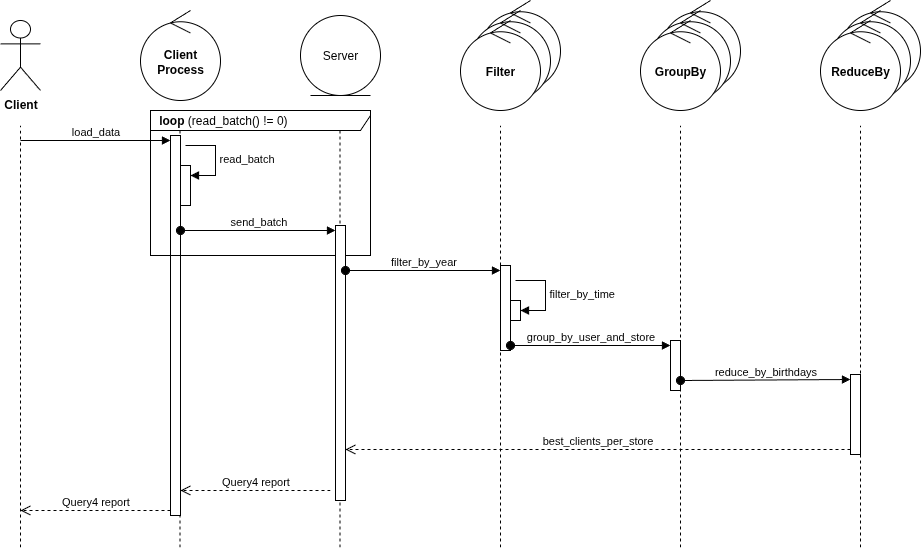

The diagram above was exported from draw.io. Its source (the exported page's mxGraphModel, read from the mxfile embedded in the PNG):
<mxGraphModel dx="911" dy="530" grid="1" gridSize="10" guides="1" tooltips="1" connect="1" arrows="1" fold="1" page="1" pageScale="1" pageWidth="1169" pageHeight="827" math="0" shadow="0">
  <root>
    <mxCell id="0" />
    <mxCell id="1" parent="0" />
    <mxCell id="URIFZxHehraZ4fQjF_ro-1" value="&lt;b&gt;Client&lt;/b&gt;" style="shape=umlActor;verticalLabelPosition=bottom;verticalAlign=top;html=1;" parent="1" vertex="1">
      <mxGeometry x="40" y="60" width="40" height="70" as="geometry" />
    </mxCell>
    <mxCell id="URIFZxHehraZ4fQjF_ro-2" value="&lt;b&gt;Client Process&lt;/b&gt;" style="ellipse;shape=umlControl;whiteSpace=wrap;html=1;" parent="1" vertex="1">
      <mxGeometry x="180" y="50" width="80" height="90" as="geometry" />
    </mxCell>
    <mxCell id="URIFZxHehraZ4fQjF_ro-3" value="Server" style="ellipse;shape=umlEntity;whiteSpace=wrap;html=1;" parent="1" vertex="1">
      <mxGeometry x="340" y="55" width="80" height="80" as="geometry" />
    </mxCell>
    <mxCell id="URIFZxHehraZ4fQjF_ro-4" value="" style="group" parent="1" connectable="0" vertex="1">
      <mxGeometry x="500" y="40" width="100" height="110" as="geometry" />
    </mxCell>
    <mxCell id="URIFZxHehraZ4fQjF_ro-5" value="&lt;b&gt;Client Process&lt;/b&gt;" style="ellipse;shape=umlControl;whiteSpace=wrap;html=1;" parent="URIFZxHehraZ4fQjF_ro-4" vertex="1">
      <mxGeometry x="20" width="80" height="90" as="geometry" />
    </mxCell>
    <mxCell id="URIFZxHehraZ4fQjF_ro-6" value="&lt;b&gt;Client Process&lt;/b&gt;" style="ellipse;shape=umlControl;whiteSpace=wrap;html=1;" parent="URIFZxHehraZ4fQjF_ro-4" vertex="1">
      <mxGeometry x="10" y="10" width="80" height="90" as="geometry" />
    </mxCell>
    <mxCell id="URIFZxHehraZ4fQjF_ro-7" value="&lt;b&gt;Filter&lt;/b&gt;" style="ellipse;shape=umlControl;whiteSpace=wrap;html=1;" parent="URIFZxHehraZ4fQjF_ro-4" vertex="1">
      <mxGeometry y="20" width="80" height="90" as="geometry" />
    </mxCell>
    <mxCell id="URIFZxHehraZ4fQjF_ro-8" value="" style="group" parent="URIFZxHehraZ4fQjF_ro-4" connectable="0" vertex="1">
      <mxGeometry x="180" width="100" height="110" as="geometry" />
    </mxCell>
    <mxCell id="URIFZxHehraZ4fQjF_ro-9" value="&lt;b&gt;Client Process&lt;/b&gt;" style="ellipse;shape=umlControl;whiteSpace=wrap;html=1;" parent="URIFZxHehraZ4fQjF_ro-8" vertex="1">
      <mxGeometry x="20" width="80" height="90" as="geometry" />
    </mxCell>
    <mxCell id="URIFZxHehraZ4fQjF_ro-10" value="&lt;b&gt;Client Process&lt;/b&gt;" style="ellipse;shape=umlControl;whiteSpace=wrap;html=1;" parent="URIFZxHehraZ4fQjF_ro-8" vertex="1">
      <mxGeometry x="10" y="10" width="80" height="90" as="geometry" />
    </mxCell>
    <mxCell id="URIFZxHehraZ4fQjF_ro-11" value="&lt;b&gt;GroupBy&lt;/b&gt;" style="ellipse;shape=umlControl;whiteSpace=wrap;html=1;" parent="URIFZxHehraZ4fQjF_ro-8" vertex="1">
      <mxGeometry y="20" width="80" height="90" as="geometry" />
    </mxCell>
    <mxCell id="URIFZxHehraZ4fQjF_ro-12" value="" style="group" parent="URIFZxHehraZ4fQjF_ro-8" connectable="0" vertex="1">
      <mxGeometry x="180" width="100" height="110" as="geometry" />
    </mxCell>
    <mxCell id="URIFZxHehraZ4fQjF_ro-13" value="&lt;b&gt;Client Process&lt;/b&gt;" style="ellipse;shape=umlControl;whiteSpace=wrap;html=1;" parent="URIFZxHehraZ4fQjF_ro-12" vertex="1">
      <mxGeometry x="20" width="80" height="90" as="geometry" />
    </mxCell>
    <mxCell id="URIFZxHehraZ4fQjF_ro-14" value="&lt;b&gt;Client Process&lt;/b&gt;" style="ellipse;shape=umlControl;whiteSpace=wrap;html=1;" parent="URIFZxHehraZ4fQjF_ro-12" vertex="1">
      <mxGeometry x="10" y="10" width="80" height="90" as="geometry" />
    </mxCell>
    <mxCell id="URIFZxHehraZ4fQjF_ro-15" value="&lt;b&gt;ReduceBy&lt;/b&gt;" style="ellipse;shape=umlControl;whiteSpace=wrap;html=1;" parent="URIFZxHehraZ4fQjF_ro-12" vertex="1">
      <mxGeometry y="20" width="80" height="90" as="geometry" />
    </mxCell>
    <mxCell id="URIFZxHehraZ4fQjF_ro-16" value="" style="endArrow=none;dashed=1;html=1;rounded=0;" parent="1" edge="1">
      <mxGeometry width="50" height="50" relative="1" as="geometry">
        <mxPoint x="60" y="587" as="sourcePoint" />
        <mxPoint x="60" y="165" as="targetPoint" />
      </mxGeometry>
    </mxCell>
    <mxCell id="URIFZxHehraZ4fQjF_ro-17" value="" style="endArrow=none;dashed=1;html=1;rounded=0;" parent="1" edge="1">
      <mxGeometry width="50" height="50" relative="1" as="geometry">
        <mxPoint x="219.5" y="587" as="sourcePoint" />
        <mxPoint x="219.5" y="165" as="targetPoint" />
      </mxGeometry>
    </mxCell>
    <mxCell id="URIFZxHehraZ4fQjF_ro-18" value="" style="endArrow=none;dashed=1;html=1;rounded=0;" parent="1" edge="1">
      <mxGeometry width="50" height="50" relative="1" as="geometry">
        <mxPoint x="379.5" y="587" as="sourcePoint" />
        <mxPoint x="379.5" y="165" as="targetPoint" />
      </mxGeometry>
    </mxCell>
    <mxCell id="URIFZxHehraZ4fQjF_ro-19" value="" style="endArrow=none;dashed=1;html=1;rounded=0;" parent="1" edge="1">
      <mxGeometry width="50" height="50" relative="1" as="geometry">
        <mxPoint x="540" y="587" as="sourcePoint" />
        <mxPoint x="540" y="165" as="targetPoint" />
      </mxGeometry>
    </mxCell>
    <mxCell id="URIFZxHehraZ4fQjF_ro-20" value="" style="endArrow=none;dashed=1;html=1;rounded=0;" parent="1" edge="1">
      <mxGeometry width="50" height="50" relative="1" as="geometry">
        <mxPoint x="720" y="587" as="sourcePoint" />
        <mxPoint x="720" y="165" as="targetPoint" />
      </mxGeometry>
    </mxCell>
    <mxCell id="URIFZxHehraZ4fQjF_ro-21" value="" style="endArrow=none;dashed=1;html=1;rounded=0;" parent="1" edge="1">
      <mxGeometry width="50" height="50" relative="1" as="geometry">
        <mxPoint x="900" y="587" as="sourcePoint" />
        <mxPoint x="900" y="165" as="targetPoint" />
      </mxGeometry>
    </mxCell>
    <mxCell id="URIFZxHehraZ4fQjF_ro-22" value="" style="html=1;points=[[0,0,0,0,5],[0,1,0,0,-5],[1,0,0,0,5],[1,1,0,0,-5]];perimeter=orthogonalPerimeter;outlineConnect=0;targetShapes=umlLifeline;portConstraint=eastwest;newEdgeStyle={&quot;curved&quot;:0,&quot;rounded&quot;:0};" parent="1" vertex="1">
      <mxGeometry x="210" y="175" width="10" height="380" as="geometry" />
    </mxCell>
    <mxCell id="URIFZxHehraZ4fQjF_ro-23" value="load_data" style="html=1;verticalAlign=bottom;endArrow=block;curved=0;rounded=0;entryX=0;entryY=0;entryDx=0;entryDy=5;" parent="1" target="URIFZxHehraZ4fQjF_ro-22" edge="1">
      <mxGeometry relative="1" as="geometry">
        <mxPoint x="60" y="180" as="sourcePoint" />
      </mxGeometry>
    </mxCell>
    <mxCell id="URIFZxHehraZ4fQjF_ro-24" value="Query4 report" style="html=1;verticalAlign=bottom;endArrow=open;dashed=1;endSize=8;curved=0;rounded=0;exitX=0;exitY=1;exitDx=0;exitDy=-5;" parent="1" source="URIFZxHehraZ4fQjF_ro-22" edge="1">
      <mxGeometry relative="1" as="geometry">
        <mxPoint x="60" y="550" as="targetPoint" />
        <mxPoint as="offset" />
      </mxGeometry>
    </mxCell>
    <mxCell id="URIFZxHehraZ4fQjF_ro-25" value="&amp;nbsp; &lt;b&gt;loop&lt;/b&gt; (read_batch() != 0)" style="shape=umlFrame;whiteSpace=wrap;html=1;pointerEvents=0;width=220;height=20;align=left;" parent="1" vertex="1">
      <mxGeometry x="190" y="150" width="220" height="145" as="geometry" />
    </mxCell>
    <mxCell id="URIFZxHehraZ4fQjF_ro-26" value="" style="html=1;points=[[0,0,0,0,5],[0,1,0,0,-5],[1,0,0,0,5],[1,1,0,0,-5]];perimeter=orthogonalPerimeter;outlineConnect=0;targetShapes=umlLifeline;portConstraint=eastwest;newEdgeStyle={&quot;curved&quot;:0,&quot;rounded&quot;:0};" parent="1" vertex="1">
      <mxGeometry x="220" y="205" width="10" height="40" as="geometry" />
    </mxCell>
    <mxCell id="URIFZxHehraZ4fQjF_ro-27" value="read_batch" style="html=1;align=left;spacingLeft=2;endArrow=block;rounded=0;edgeStyle=orthogonalEdgeStyle;curved=0;rounded=0;" parent="1" target="URIFZxHehraZ4fQjF_ro-26" edge="1">
      <mxGeometry relative="1" as="geometry">
        <mxPoint x="225" y="185" as="sourcePoint" />
        <Array as="points">
          <mxPoint x="255" y="215" />
        </Array>
      </mxGeometry>
    </mxCell>
    <mxCell id="URIFZxHehraZ4fQjF_ro-28" value="" style="html=1;points=[[0,0,0,0,5],[0,1,0,0,-5],[1,0,0,0,5],[1,1,0,0,-5]];perimeter=orthogonalPerimeter;outlineConnect=0;targetShapes=umlLifeline;portConstraint=eastwest;newEdgeStyle={&quot;curved&quot;:0,&quot;rounded&quot;:0};" parent="1" vertex="1">
      <mxGeometry x="375" y="265" width="10" height="275" as="geometry" />
    </mxCell>
    <mxCell id="URIFZxHehraZ4fQjF_ro-29" value="send_batch" style="html=1;verticalAlign=bottom;startArrow=oval;endArrow=block;startSize=8;curved=0;rounded=0;entryX=0;entryY=0;entryDx=0;entryDy=5;" parent="1" target="URIFZxHehraZ4fQjF_ro-28" edge="1">
      <mxGeometry relative="1" as="geometry">
        <mxPoint x="220" y="270" as="sourcePoint" />
      </mxGeometry>
    </mxCell>
    <mxCell id="URIFZxHehraZ4fQjF_ro-30" value="" style="html=1;points=[[0,0,0,0,5],[0,1,0,0,-5],[1,0,0,0,5],[1,1,0,0,-5]];perimeter=orthogonalPerimeter;outlineConnect=0;targetShapes=umlLifeline;portConstraint=eastwest;newEdgeStyle={&quot;curved&quot;:0,&quot;rounded&quot;:0};" parent="1" vertex="1">
      <mxGeometry x="540" y="305" width="10" height="85" as="geometry" />
    </mxCell>
    <mxCell id="URIFZxHehraZ4fQjF_ro-31" value="filter_by_year" style="html=1;verticalAlign=bottom;startArrow=oval;endArrow=block;startSize=8;curved=0;rounded=0;entryX=0;entryY=0;entryDx=0;entryDy=5;" parent="1" source="URIFZxHehraZ4fQjF_ro-28" target="URIFZxHehraZ4fQjF_ro-30" edge="1">
      <mxGeometry relative="1" as="geometry">
        <mxPoint x="470" y="310" as="sourcePoint" />
      </mxGeometry>
    </mxCell>
    <mxCell id="URIFZxHehraZ4fQjF_ro-32" value="" style="html=1;points=[[0,0,0,0,5],[0,1,0,0,-5],[1,0,0,0,5],[1,1,0,0,-5]];perimeter=orthogonalPerimeter;outlineConnect=0;targetShapes=umlLifeline;portConstraint=eastwest;newEdgeStyle={&quot;curved&quot;:0,&quot;rounded&quot;:0};" parent="1" vertex="1">
      <mxGeometry x="710" y="380" width="10" height="50" as="geometry" />
    </mxCell>
    <mxCell id="URIFZxHehraZ4fQjF_ro-33" value="group_by_user_and_store" style="html=1;verticalAlign=bottom;startArrow=oval;endArrow=block;startSize=8;curved=0;rounded=0;entryX=0;entryY=0;entryDx=0;entryDy=5;exitX=1;exitY=1;exitDx=0;exitDy=-5;exitPerimeter=0;" parent="1" source="URIFZxHehraZ4fQjF_ro-30" target="URIFZxHehraZ4fQjF_ro-32" edge="1">
      <mxGeometry relative="1" as="geometry">
        <mxPoint x="550" y="350" as="sourcePoint" />
      </mxGeometry>
    </mxCell>
    <mxCell id="URIFZxHehraZ4fQjF_ro-34" value="" style="html=1;points=[[0,0,0,0,5],[0,1,0,0,-5],[1,0,0,0,5],[1,1,0,0,-5]];perimeter=orthogonalPerimeter;outlineConnect=0;targetShapes=umlLifeline;portConstraint=eastwest;newEdgeStyle={&quot;curved&quot;:0,&quot;rounded&quot;:0};" parent="1" vertex="1">
      <mxGeometry x="890" y="414" width="10" height="80" as="geometry" />
    </mxCell>
    <mxCell id="URIFZxHehraZ4fQjF_ro-35" value="reduce_by_birthdays" style="html=1;verticalAlign=bottom;startArrow=oval;endArrow=block;startSize=8;curved=0;rounded=0;entryX=0;entryY=0;entryDx=0;entryDy=5;" parent="1" target="URIFZxHehraZ4fQjF_ro-34" edge="1">
      <mxGeometry relative="1" as="geometry">
        <mxPoint x="720" y="420" as="sourcePoint" />
      </mxGeometry>
    </mxCell>
    <mxCell id="URIFZxHehraZ4fQjF_ro-36" value="best_clients_per_store" style="html=1;verticalAlign=bottom;endArrow=open;dashed=1;endSize=8;curved=0;rounded=0;exitX=0;exitY=1;exitDx=0;exitDy=-5;exitPerimeter=0;" parent="1" source="URIFZxHehraZ4fQjF_ro-34" target="URIFZxHehraZ4fQjF_ro-28" edge="1">
      <mxGeometry relative="1" as="geometry">
        <mxPoint x="890" y="455" as="sourcePoint" />
        <mxPoint x="810" y="455" as="targetPoint" />
      </mxGeometry>
    </mxCell>
    <mxCell id="URIFZxHehraZ4fQjF_ro-37" value="Query4 report" style="html=1;verticalAlign=bottom;endArrow=open;dashed=1;endSize=8;curved=0;rounded=0;" parent="1" target="URIFZxHehraZ4fQjF_ro-22" edge="1">
      <mxGeometry relative="1" as="geometry">
        <mxPoint x="370" y="530" as="sourcePoint" />
        <mxPoint x="295" y="495" as="targetPoint" />
      </mxGeometry>
    </mxCell>
    <mxCell id="RP8VTXpYNVBnC0KGBHJr-1" value="" style="html=1;points=[[0,0,0,0,5],[0,1,0,0,-5],[1,0,0,0,5],[1,1,0,0,-5]];perimeter=orthogonalPerimeter;outlineConnect=0;targetShapes=umlLifeline;portConstraint=eastwest;newEdgeStyle={&quot;curved&quot;:0,&quot;rounded&quot;:0};" parent="1" vertex="1">
      <mxGeometry x="550" y="340" width="10" height="20" as="geometry" />
    </mxCell>
    <mxCell id="RP8VTXpYNVBnC0KGBHJr-2" value="filter_by_time" style="html=1;align=left;spacingLeft=2;endArrow=block;rounded=0;edgeStyle=orthogonalEdgeStyle;curved=0;rounded=0;" parent="1" target="RP8VTXpYNVBnC0KGBHJr-1" edge="1">
      <mxGeometry x="0.0118" relative="1" as="geometry">
        <mxPoint x="555" y="320" as="sourcePoint" />
        <Array as="points">
          <mxPoint x="585" y="350" />
        </Array>
        <mxPoint as="offset" />
      </mxGeometry>
    </mxCell>
  </root>
</mxGraphModel>